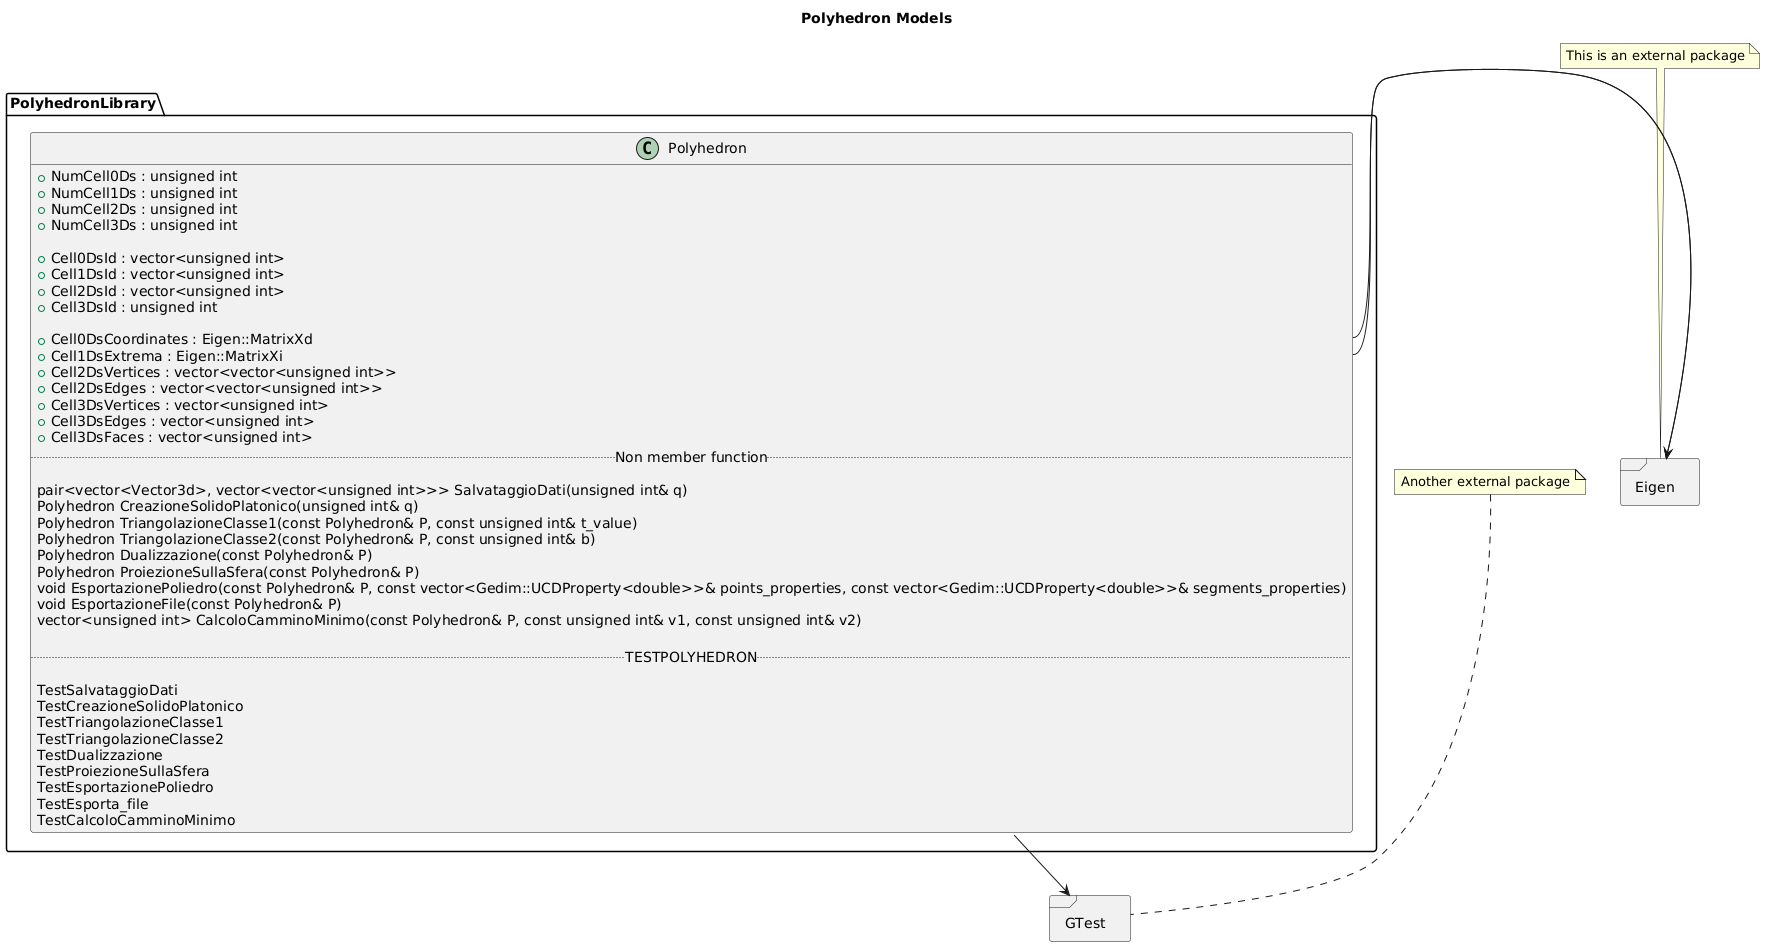

The diagram above was rendered by PlantUML. Its source (embedded in the PNG):
@startuml
title Polyhedron Models

package PolyhedronLibrary <<Folder>> {

class Polyhedron {
+ NumCell0Ds : unsigned int
+ NumCell1Ds : unsigned int
+ NumCell2Ds : unsigned int
+ NumCell3Ds : unsigned int

+ Cell0DsId : vector<unsigned int>
+ Cell1DsId : vector<unsigned int>
+ Cell2DsId : vector<unsigned int>
+ Cell3DsId : unsigned int

+ Cell0DsCoordinates : Eigen::MatrixXd
+ Cell1DsExtrema : Eigen::MatrixXi
+ Cell2DsVertices : vector<vector<unsigned int>>
+ Cell2DsEdges : vector<vector<unsigned int>>
+ Cell3DsVertices : vector<unsigned int>
+ Cell3DsEdges : vector<unsigned int>
+ Cell3DsFaces : vector<unsigned int>
.. Non member function ..

pair<vector<Vector3d>, vector<vector<unsigned int>>> SalvataggioDati(unsigned int& q)
Polyhedron CreazioneSolidoPlatonico(unsigned int& q)
Polyhedron TriangolazioneClasse1(const Polyhedron& P, const unsigned int& t_value)
Polyhedron TriangolazioneClasse2(const Polyhedron& P, const unsigned int& b)
Polyhedron Dualizzazione(const Polyhedron& P)
Polyhedron ProiezioneSullaSfera(const Polyhedron& P)
void EsportazionePoliedro(const Polyhedron& P, const vector<Gedim::UCDProperty<double>>& points_properties, const vector<Gedim::UCDProperty<double>>& segments_properties)
void EsportazioneFile(const Polyhedron& P)
vector<unsigned int> CalcoloCamminoMinimo(const Polyhedron& P, const unsigned int& v1, const unsigned int& v2)

.. TESTPOLYHEDRON ..

TestSalvataggioDati
TestCreazioneSolidoPlatonico
TestTriangolazioneClasse1
TestTriangolazioneClasse2
TestDualizzazione
TestProiezioneSullaSfera
TestEsportazionePoliedro
TestEsporta_file
TestCalcoloCamminoMinimo
}

}

package Eigen <<Frame>> {
}

note "This is an external package" as EigenNote
EigenNote .. Eigen

Polyhedron::Cell0DsCoordinates --right--> Eigen
Polyhedron::Cell1DsExtrema --right--> Eigen

package GTest <<Frame>> {
}

note "Another external package" as GTestNote
GTestNote .. GTest

Polyhedron --> GTest
@enduml